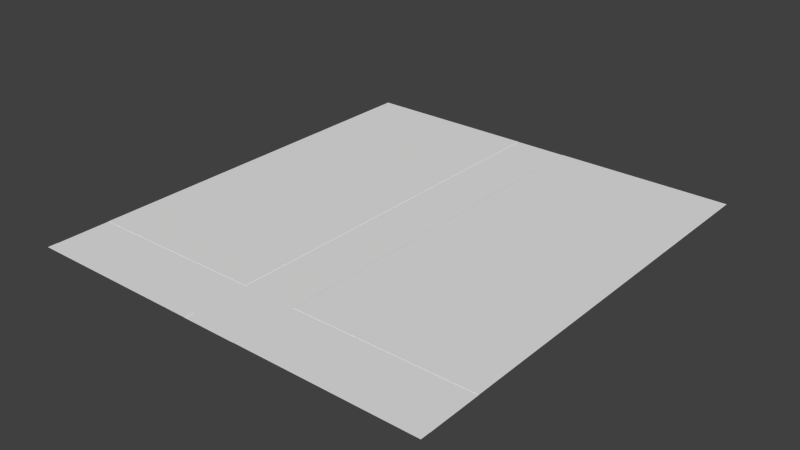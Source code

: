 # Source: Road_location2-2.blend  (saved by Blender 2.75.0; exported with 4.5.12 LTS)
import bpy
from mathutils import Matrix  # noqa: F401  (used for matrix-valued properties, if any)

bpy.ops.wm.read_factory_settings(use_empty=True)
scene = bpy.context.scene
scene.name = 'Scene'

# ---- collections
col_collection_2 = bpy.data.collections.new('Collection 2'); scene.collection.children.link(col_collection_2)

# ---- world
world_world = bpy.data.worlds.new('World'); scene.world = world_world
world_world.color = (0.05088, 0.05088, 0.05088)
world_world.use_sun_shadow = False
world_world.sun_shadow_jitter_overblur = 0.0
world_world.cycles.sampling_method = 'NONE'
world_world.cycles.sample_map_resolution = 256

# ---- meshes
me_plane_001 = bpy.data.meshes.new('Plane.001')
me_plane_001.from_pydata([(-5.958, 2.187e-06, 50.0), (5.958, 2.187e-06, 50.0), (5.958, -2.187e-06, -50.0), (-5.958, -2.187e-06, -50.0), (-45.56, 0.04787, 50.0), (45.56, 0.04787, 50.0), (-45.56, 0.04787, -50.0), (45.56, 0.04787, -50.0), (-6.043, 0.04787, 50.0), (6.043, 0.04787, 50.0), (6.043, 0.04787, -50.0), (-6.043, 0.04787, -50.0), (-6.146, 0.04787, -50.0), (-6.146, 0.04787, 50.0), (6.146, 0.04787, 50.0), (6.146, 0.04787, -50.0), (-12.72, 0.04787, -50.0), (-12.72, 0.04787, 50.0), (14.03, 0.04787, 50.0), (14.03, 0.04787, -50.0), (-5.958, 1.392e-06, 47.89), (-5.958, 8.673e-07, 35.89), (5.958, 1.392e-06, 47.89), (5.958, 8.673e-07, 35.89), (-45.56, 0.04787, 35.89), (-45.56, 0.04787, 47.89), (45.56, 0.04787, 47.89), (45.56, 0.04787, 35.89), (-6.043, 0.04787, 47.89), (-6.043, 0.04787, 35.89), (6.043, 0.04787, 47.89), (6.043, 0.04787, 35.89), (-6.146, 0.04787, 47.89), (-6.146, 0.04787, 35.89), (6.146, 0.04787, 47.89), (6.146, 0.04787, 35.89), (-12.72, 0.04787, 47.89), (-12.72, 0.04787, 35.89), (14.03, 0.04787, 47.89), (14.03, 0.04787, 35.89), (-45.56, 1.392e-06, 47.89), (-45.56, 8.673e-07, 35.89), (45.56, 1.392e-06, 47.89), (45.56, 8.673e-07, 35.89), (5.652, 1.392e-06, 47.89), (-5.652, 1.392e-06, 47.89), (5.652, 8.673e-07, 35.89), (-5.652, 8.673e-07, 35.89), (-5.958, 8.615e-07, 35.76), (45.56, 0.04787, 35.76), (-12.72, 0.04787, 35.76), (6.043, 0.04787, 35.76), (6.146, 0.04787, 35.76), (-6.146, 0.04787, 35.76), (14.03, 0.04787, 35.76), (5.958, 8.615e-07, 35.76), (-6.043, 0.04787, 35.76), (14.03, 0.04787, 48.02), (6.146, 0.04787, 48.02), (6.043, 0.04787, 48.02), (45.56, 0.04787, 48.02), (5.958, 1.398e-06, 48.02), (-45.56, 0.04787, 35.76), (-45.56, 0.04787, 48.01), (-12.72, 0.04787, 48.01), (-6.146, 0.04787, 48.01), (-6.043, 0.04787, 48.01), (-5.958, 1.397e-06, 48.01)], [], [(67, 20, 28, 66), (44, 45, 20, 67, 0, 1, 61, 22), (66, 28, 32, 65), (65, 32, 36, 64), (58, 34, 30, 59), (64, 36, 25, 63), (57, 38, 34, 58), (1, 9, 59, 61), (13, 65, 64, 17), (45, 47, 21, 20), (27, 49, 54, 39), (60, 26, 38, 57), (23, 22, 42, 43), (20, 21, 41, 40), (2, 3, 48, 21, 47, 46, 23, 55), (22, 23, 46, 44), (46, 47, 45, 44), (38, 26, 42, 22, 30, 34), (39, 35, 31, 23, 43, 27), (37, 24, 41, 21, 29, 33), (36, 32, 28, 20, 40, 25), (56, 11, 12, 53), (17, 64, 63, 4), (14, 58, 59, 9), (22, 61, 59, 30), (8, 66, 65, 13), (54, 19, 15, 52), (53, 12, 16, 50), (37, 50, 62, 24), (52, 15, 10, 51), (50, 16, 6, 62), (51, 10, 2, 55), (0, 67, 66, 8), (5, 60, 57, 18), (55, 23, 31, 51), (21, 48, 56, 29), (39, 54, 52, 35), (29, 56, 53, 33), (35, 52, 51, 31), (49, 7, 19, 54), (33, 53, 50, 37), (48, 3, 11, 56), (18, 57, 58, 14)])
_uv = me_plane_001.uv_layers.new(name='UVMap')
_uv.uv.foreach_set('vector', [0.5126, -2.418, 0.5126, -2.41, 0.5001, -2.409, 0.5001, -2.417, -2.604, 0.02975, -2.604, 0.9651, -2.604, 0.9904, -2.613, 0.9904, -3.194, 0.9904, -3.194, 0.004472, -2.614, 0.004472, -2.604, 0.004472, 0.5001, -2.417, 0.5001, -2.409, 0.4876, -2.411, 0.4876, -2.419, 0.4952, -0.4981, 0.5018, -0.4981, 0.5018, 0.006601, 0.4952, 0.006601, 0.4874, 3.284, 0.4874, 3.275, 0.4999, 3.276, 0.4999, 3.285, 0.4952, 0.006601, 0.5018, 0.006601, 0.5017, 2.53, 0.4952, 2.53, 0.4945, -1.16, 0.5018, -1.16, 0.5018, -0.5539, 0.4945, -0.5539, 0.5124, 3.817, 0.4999, 3.818, 0.4999, 3.285, 0.5124, 3.284, -29.15, 0.385, -28.04, 0.385, -28.04, 4.355, -29.15, 4.355, 0.2261, -0.001556, 0.2261, 0.997, 0.1968, 0.997, 0.1968, -0.001556, 0.5018, -1.91, 0.5069, -1.91, 0.5069, -0.2316, 0.5018, -0.2316, 0.4945, -3.582, 0.5018, -3.582, 0.5018, -1.16, 0.4945, -1.16, 1.337, 0.997, 1.337, -0.001556, 5.127, -0.001556, 5.127, 0.997, 0.1968, -0.001556, 0.1968, 0.997, -3.593, 0.997, -3.593, -0.001556, 4.177, 0.004472, 4.177, 0.9904, -1.71, 0.9904, -1.72, 0.9904, -1.72, 0.9651, -1.72, 0.02975, -1.72, 0.004472, -1.71, 0.004472, 1.337, -0.001556, 1.337, 0.997, 1.308, 0.997, 1.308, -0.001556, -1.72, 0.02975, -1.72, 0.9651, -2.604, 0.9651, -2.604, 0.02975, 0.5018, -1.16, 0.5018, -3.582, 0.5044, -3.582, 0.5044, -0.5394, 0.5018, -0.546, 0.5018, -0.5539, 0.5018, -0.2316, 0.5018, 0.1879, 0.5018, 0.1934, 0.5, 0.198, 0.5, -1.91, 0.5018, -1.91, 0.5018, 1.192, 0.5018, 2.94, 0.5, 2.94, 0.5, 0.832, 0.5018, 0.8366, 0.5018, 0.8421, 0.5018, 0.006601, 0.5018, -0.4981, 0.5018, -0.5061, 0.5044, -0.5127, 0.5044, 2.53, 0.5017, 2.53, 0.5001, -1.588, 0.5001, 3.818, 0.4876, 3.816, 0.4876, -1.59, -29.15, 4.355, -28.04, 4.355, -28.04, 24.2, -29.15, 24.2, 0.4874, 3.816, 0.4874, 3.284, 0.4999, 3.285, 0.4999, 3.818, 0.5124, 3.275, 0.5124, 3.284, 0.4999, 3.285, 0.4999, 3.276, 0.5001, -2.95, 0.5001, -2.417, 0.4876, -2.419, 0.4876, -2.952, -18.36, -4.394, 32.08, -4.394, 32.08, 0.3695, -18.36, 0.3695, -18.36, 0.385, 32.08, 0.385, 32.08, 4.355, -18.36, 4.355, 0.5018, 1.192, 0.5069, 1.192, 0.5069, 2.94, 0.5018, 2.94, 0.4874, 2.453, 0.4874, -2.952, 0.4999, -2.95, 0.4999, 2.455, -18.36, 4.355, 32.08, 4.355, 32.08, 24.2, -18.36, 24.2, 0.4999, 2.455, 0.4999, -2.95, 0.5124, -2.951, 0.5124, 2.454, 0.5126, -2.951, 0.5126, -2.418, 0.5001, -2.417, 0.5001, -2.95, -29.15, -23.45, -28.04, -23.45, -28.04, -4.394, -29.15, -4.394, 0.5124, 2.454, 0.5124, 2.463, 0.4999, 2.464, 0.4999, 2.455, 0.5126, -1.598, 0.5126, -1.589, 0.5001, -1.588, 0.5001, -1.597, 0.5018, -0.2316, 0.5069, -0.2316, 0.5069, 0.1879, 0.5018, 0.1879, 0.5001, -1.597, 0.5001, -1.588, 0.4876, -1.59, 0.4876, -1.599, 0.4874, 2.462, 0.4874, 2.453, 0.4999, 2.455, 0.4999, 2.464, -18.36, -23.45, 32.08, -23.45, 32.08, -4.394, -18.36, -4.394, 0.5018, 0.8421, 0.5069, 0.8421, 0.5069, 1.192, 0.5018, 1.192, 0.5126, -1.589, 0.5126, 3.817, 0.5001, 3.818, 0.5001, -1.588, -29.15, -4.394, -28.04, -4.394, -28.04, 0.3695, -29.15, 0.3695])
me_plane_001.use_remesh_preserve_volume = False
me_plane_001.use_remesh_preserve_attributes = False
me_plane_001.use_mirror_vertex_groups = False
me_plane_001.update()

# ---- objects
ob_plane_001 = bpy.data.objects.new('Plane.001', me_plane_001)

# ---- transforms, parenting, visibility, modifiers, constraints
ob_plane_001.location = (0.0, 0.0, 0.0)
ob_plane_001.rotation_euler = (1.571, -0.0, 0.0)
ob_plane_001.lineart.crease_threshold = 0.0

# ---- collection membership
col_collection_2.objects.link(ob_plane_001)

# ---- scene / render settings (as saved in the file)
scene.frame_start = 1; scene.frame_end = 250; scene.frame_set(1)
scene.render.engine = 'BLENDER_EEVEE_NEXT'
scene.render.resolution_percentage = 50
scene.render.dither_intensity = 0.0
scene.render.bake_margin = 10
scene.cycles.use_denoising = False
scene.cycles.samples = 10
scene.cycles.sampling_pattern = 'TABULATED_SOBOL'
scene.cycles.light_sampling_threshold = 0.0
scene.cycles.use_adaptive_sampling = False
scene.cycles.use_light_tree = False
scene.cycles.blur_glossy = 0.0
scene.cycles.pixel_filter_type = 'GAUSSIAN'
scene.cycles.sample_clamp_indirect = 0.0
scene.view_settings.view_transform = 'Standard'
bpy.context.view_layer.update()

# ---- added for rendering (the .blend has no active camera and no usable light): camera, sun
cam_auto = bpy.data.cameras.new('AutoCamera')
cam_auto.lens = 50.0
cam_auto.sensor_width = 36.0
cam_auto.clip_end = 2196.81
ob_auto_camera = bpy.data.objects.new('AutoCamera', cam_auto)
scene.collection.objects.link(ob_auto_camera)
ob_auto_camera.location = (125.175, -150.21, 100.164)
ob_auto_camera.rotation_euler = (1.09748, -7.21219e-08, 0.694738)
scene.camera = ob_auto_camera
light_auto_sun = bpy.data.lights.new('AutoSun', 'SUN')
light_auto_sun.energy = 3.0
light_auto_sun.angle = 0.0523599
ob_auto_sun = bpy.data.objects.new('AutoSun', light_auto_sun)
scene.collection.objects.link(ob_auto_sun)
ob_auto_sun.rotation_euler = (0.872665, 0.174533, 0.523599)
bpy.context.view_layer.update()
